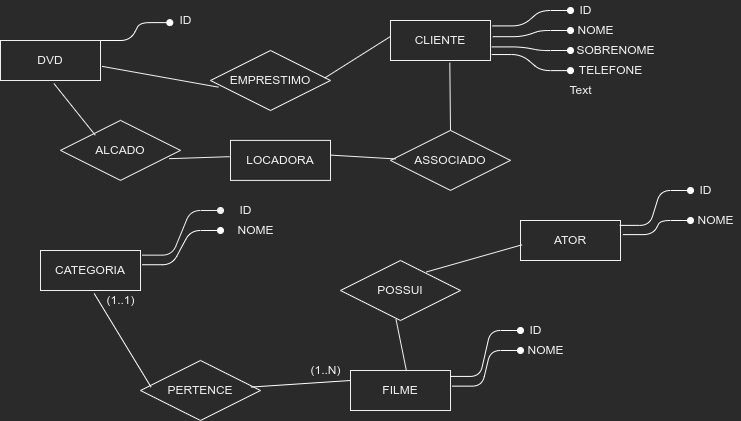

The diagram above was exported from draw.io. Its source (the exported page's mxGraphModel, read from the mxfile embedded in the PNG):
<mxGraphModel dx="982" dy="431" grid="1" gridSize="10" guides="1" tooltips="1" connect="1" arrows="1" fold="1" page="1" pageScale="1" pageWidth="1100" pageHeight="850" math="0" shadow="0">
  <root>
    <mxCell id="0" />
    <mxCell id="1" parent="0" />
    <mxCell id="sx_10U4KqRIG5sFe0qIr-1" value="DVD" style="whiteSpace=wrap;html=1;align=center;" vertex="1" parent="1">
      <mxGeometry x="190" y="70" width="100" height="40" as="geometry" />
    </mxCell>
    <mxCell id="sx_10U4KqRIG5sFe0qIr-2" value="" style="edgeStyle=entityRelationEdgeStyle;fontSize=12;html=1;endArrow=oval;endFill=1;rounded=1;exitX=1;exitY=0;exitDx=0;exitDy=0;strokeColor=#FFFFFF;sketch=0;entryX=-0.023;entryY=0.606;entryDx=0;entryDy=0;entryPerimeter=0;" edge="1" parent="1" source="sx_10U4KqRIG5sFe0qIr-1" target="sx_10U4KqRIG5sFe0qIr-3">
      <mxGeometry width="100" height="100" relative="1" as="geometry">
        <mxPoint x="820" y="510" as="sourcePoint" />
        <mxPoint x="350" y="80" as="targetPoint" />
      </mxGeometry>
    </mxCell>
    <mxCell id="sx_10U4KqRIG5sFe0qIr-3" value="ID" style="text;html=1;align=center;verticalAlign=middle;resizable=0;points=[];autosize=1;strokeColor=none;fillColor=none;" vertex="1" parent="1">
      <mxGeometry x="360" y="40" width="30" height="20" as="geometry" />
    </mxCell>
    <mxCell id="sx_10U4KqRIG5sFe0qIr-4" value="CATEGORIA" style="whiteSpace=wrap;html=1;align=center;" vertex="1" parent="1">
      <mxGeometry x="230" y="280" width="100" height="40" as="geometry" />
    </mxCell>
    <mxCell id="sx_10U4KqRIG5sFe0qIr-5" value="" style="edgeStyle=entityRelationEdgeStyle;fontSize=12;html=1;endArrow=oval;endFill=1;rounded=1;exitX=1.016;exitY=0.116;exitDx=0;exitDy=0;sketch=0;exitPerimeter=0;strokeColor=default;" edge="1" parent="1" source="sx_10U4KqRIG5sFe0qIr-4">
      <mxGeometry width="100" height="100" relative="1" as="geometry">
        <mxPoint x="330" y="280" as="sourcePoint" />
        <mxPoint x="410" y="240" as="targetPoint" />
      </mxGeometry>
    </mxCell>
    <mxCell id="sx_10U4KqRIG5sFe0qIr-6" value="ID" style="text;html=1;align=center;verticalAlign=middle;resizable=0;points=[];autosize=1;strokeColor=none;fillColor=none;" vertex="1" parent="1">
      <mxGeometry x="420" y="230" width="30" height="20" as="geometry" />
    </mxCell>
    <mxCell id="sx_10U4KqRIG5sFe0qIr-7" value="" style="edgeStyle=entityRelationEdgeStyle;fontSize=12;html=1;endArrow=oval;endFill=1;rounded=1;exitX=1.017;exitY=0.356;exitDx=0;exitDy=0;strokeColor=#FFFFFF;sketch=0;exitPerimeter=0;" edge="1" parent="1" source="sx_10U4KqRIG5sFe0qIr-4">
      <mxGeometry width="100" height="100" relative="1" as="geometry">
        <mxPoint x="341.60000000000014" y="294.64" as="sourcePoint" />
        <mxPoint x="410" y="260" as="targetPoint" />
      </mxGeometry>
    </mxCell>
    <mxCell id="sx_10U4KqRIG5sFe0qIr-8" value="NOME" style="text;html=1;align=center;verticalAlign=middle;resizable=0;points=[];autosize=1;strokeColor=none;fillColor=none;" vertex="1" parent="1">
      <mxGeometry x="420" y="250" width="50" height="20" as="geometry" />
    </mxCell>
    <mxCell id="sx_10U4KqRIG5sFe0qIr-9" value="PERTENCE" style="shape=rhombus;perimeter=rhombusPerimeter;whiteSpace=wrap;html=1;align=center;" vertex="1" parent="1">
      <mxGeometry x="330" y="390" width="120" height="60" as="geometry" />
    </mxCell>
    <mxCell id="sx_10U4KqRIG5sFe0qIr-10" value="" style="endArrow=none;html=1;rounded=0;sketch=0;strokeColor=#FFFFFF;exitX=0.537;exitY=1.076;exitDx=0;exitDy=0;exitPerimeter=0;entryX=0.088;entryY=0.443;entryDx=0;entryDy=0;entryPerimeter=0;" edge="1" parent="1" source="sx_10U4KqRIG5sFe0qIr-4" target="sx_10U4KqRIG5sFe0qIr-9">
      <mxGeometry relative="1" as="geometry">
        <mxPoint x="520" y="240" as="sourcePoint" />
        <mxPoint x="680" y="240" as="targetPoint" />
      </mxGeometry>
    </mxCell>
    <mxCell id="sx_10U4KqRIG5sFe0qIr-11" value="FILME" style="whiteSpace=wrap;html=1;align=center;" vertex="1" parent="1">
      <mxGeometry x="540" y="400" width="100" height="40" as="geometry" />
    </mxCell>
    <mxCell id="sx_10U4KqRIG5sFe0qIr-12" value="" style="endArrow=none;html=1;rounded=0;sketch=0;strokeColor=#FFFFFF;exitX=0.92;exitY=0.443;exitDx=0;exitDy=0;exitPerimeter=0;entryX=0;entryY=0.25;entryDx=0;entryDy=0;" edge="1" parent="1" source="sx_10U4KqRIG5sFe0qIr-9" target="sx_10U4KqRIG5sFe0qIr-11">
      <mxGeometry relative="1" as="geometry">
        <mxPoint x="520" y="240" as="sourcePoint" />
        <mxPoint x="680" y="240" as="targetPoint" />
      </mxGeometry>
    </mxCell>
    <mxCell id="sx_10U4KqRIG5sFe0qIr-13" value="(1..1)" style="text;html=1;align=center;verticalAlign=middle;resizable=0;points=[];autosize=1;strokeColor=none;fillColor=none;" vertex="1" parent="1">
      <mxGeometry x="290" y="320" width="40" height="20" as="geometry" />
    </mxCell>
    <mxCell id="sx_10U4KqRIG5sFe0qIr-14" value="(1..N)" style="text;html=1;align=center;verticalAlign=middle;resizable=0;points=[];autosize=1;strokeColor=none;fillColor=none;" vertex="1" parent="1">
      <mxGeometry x="490" y="390" width="50" height="20" as="geometry" />
    </mxCell>
    <mxCell id="sx_10U4KqRIG5sFe0qIr-15" value="" style="edgeStyle=entityRelationEdgeStyle;fontSize=12;html=1;endArrow=oval;endFill=1;rounded=1;strokeColor=#FFFFFF;sketch=0;exitX=0.995;exitY=0.148;exitDx=0;exitDy=0;exitPerimeter=0;" edge="1" parent="1" source="sx_10U4KqRIG5sFe0qIr-11" target="sx_10U4KqRIG5sFe0qIr-17">
      <mxGeometry width="100" height="100" relative="1" as="geometry">
        <mxPoint x="650" y="400" as="sourcePoint" />
        <mxPoint x="710" y="366" as="targetPoint" />
      </mxGeometry>
    </mxCell>
    <mxCell id="sx_10U4KqRIG5sFe0qIr-17" value="ID" style="text;html=1;align=center;verticalAlign=middle;resizable=0;points=[];autosize=1;strokeColor=none;fillColor=none;" vertex="1" parent="1">
      <mxGeometry x="710" y="350" width="30" height="20" as="geometry" />
    </mxCell>
    <mxCell id="sx_10U4KqRIG5sFe0qIr-18" value="" style="edgeStyle=entityRelationEdgeStyle;fontSize=12;html=1;endArrow=oval;endFill=1;rounded=1;strokeColor=#FFFFFF;sketch=0;exitX=1.015;exitY=0.391;exitDx=0;exitDy=0;exitPerimeter=0;" edge="1" parent="1" source="sx_10U4KqRIG5sFe0qIr-11">
      <mxGeometry width="100" height="100" relative="1" as="geometry">
        <mxPoint x="652.4000000000001" y="413.43999999999994" as="sourcePoint" />
        <mxPoint x="710" y="380" as="targetPoint" />
      </mxGeometry>
    </mxCell>
    <mxCell id="sx_10U4KqRIG5sFe0qIr-19" value="NOME" style="text;html=1;align=center;verticalAlign=middle;resizable=0;points=[];autosize=1;strokeColor=none;fillColor=none;" vertex="1" parent="1">
      <mxGeometry x="710" y="370" width="50" height="20" as="geometry" />
    </mxCell>
    <mxCell id="sx_10U4KqRIG5sFe0qIr-20" value="POSSUI" style="shape=rhombus;perimeter=rhombusPerimeter;whiteSpace=wrap;html=1;align=center;" vertex="1" parent="1">
      <mxGeometry x="530" y="290" width="120" height="60" as="geometry" />
    </mxCell>
    <mxCell id="sx_10U4KqRIG5sFe0qIr-21" value="" style="endArrow=none;html=1;rounded=0;sketch=0;strokeColor=default;exitX=0.558;exitY=-0.007;exitDx=0;exitDy=0;exitPerimeter=0;entryX=0.462;entryY=0.975;entryDx=0;entryDy=0;entryPerimeter=0;" edge="1" parent="1" source="sx_10U4KqRIG5sFe0qIr-11" target="sx_10U4KqRIG5sFe0qIr-20">
      <mxGeometry relative="1" as="geometry">
        <mxPoint x="520" y="240" as="sourcePoint" />
        <mxPoint x="680" y="240" as="targetPoint" />
      </mxGeometry>
    </mxCell>
    <mxCell id="sx_10U4KqRIG5sFe0qIr-22" value="ATOR" style="whiteSpace=wrap;html=1;align=center;" vertex="1" parent="1">
      <mxGeometry x="710" y="250" width="100" height="40" as="geometry" />
    </mxCell>
    <mxCell id="sx_10U4KqRIG5sFe0qIr-23" value="" style="endArrow=none;html=1;rounded=0;sketch=0;strokeColor=default;entryX=0.016;entryY=0.607;entryDx=0;entryDy=0;entryPerimeter=0;exitX=0.714;exitY=0.192;exitDx=0;exitDy=0;exitPerimeter=0;" edge="1" parent="1" source="sx_10U4KqRIG5sFe0qIr-20" target="sx_10U4KqRIG5sFe0qIr-22">
      <mxGeometry relative="1" as="geometry">
        <mxPoint x="520" y="240" as="sourcePoint" />
        <mxPoint x="680" y="240" as="targetPoint" />
      </mxGeometry>
    </mxCell>
    <mxCell id="sx_10U4KqRIG5sFe0qIr-24" value="" style="edgeStyle=entityRelationEdgeStyle;fontSize=12;html=1;endArrow=oval;endFill=1;rounded=1;strokeColor=#FFFFFF;sketch=0;exitX=0.992;exitY=0.122;exitDx=0;exitDy=0;exitPerimeter=0;" edge="1" parent="1" source="sx_10U4KqRIG5sFe0qIr-22" target="sx_10U4KqRIG5sFe0qIr-25">
      <mxGeometry width="100" height="100" relative="1" as="geometry">
        <mxPoint x="649.5" y="175.92000000000007" as="sourcePoint" />
        <mxPoint x="710" y="160" as="targetPoint" />
      </mxGeometry>
    </mxCell>
    <mxCell id="sx_10U4KqRIG5sFe0qIr-25" value="ID" style="text;html=1;align=center;verticalAlign=middle;resizable=0;points=[];autosize=1;strokeColor=none;fillColor=none;" vertex="1" parent="1">
      <mxGeometry x="880" y="210" width="30" height="20" as="geometry" />
    </mxCell>
    <mxCell id="sx_10U4KqRIG5sFe0qIr-26" value="" style="edgeStyle=entityRelationEdgeStyle;fontSize=12;html=1;endArrow=oval;endFill=1;rounded=1;strokeColor=#FFFFFF;sketch=0;exitX=1.024;exitY=0.353;exitDx=0;exitDy=0;exitPerimeter=0;" edge="1" parent="1" source="sx_10U4KqRIG5sFe0qIr-22" target="sx_10U4KqRIG5sFe0qIr-27">
      <mxGeometry width="100" height="100" relative="1" as="geometry">
        <mxPoint x="649.2" y="184.8800000000001" as="sourcePoint" />
        <mxPoint x="710" y="180" as="targetPoint" />
      </mxGeometry>
    </mxCell>
    <mxCell id="sx_10U4KqRIG5sFe0qIr-27" value="NOME" style="text;html=1;align=center;verticalAlign=middle;resizable=0;points=[];autosize=1;strokeColor=none;fillColor=none;" vertex="1" parent="1">
      <mxGeometry x="880" y="240" width="50" height="20" as="geometry" />
    </mxCell>
    <mxCell id="sx_10U4KqRIG5sFe0qIr-28" value="EMPRESTIMO" style="shape=rhombus;perimeter=rhombusPerimeter;whiteSpace=wrap;html=1;align=center;" vertex="1" parent="1">
      <mxGeometry x="400" y="80" width="120" height="60" as="geometry" />
    </mxCell>
    <mxCell id="sx_10U4KqRIG5sFe0qIr-31" value="CLIENTE" style="whiteSpace=wrap;html=1;align=center;" vertex="1" parent="1">
      <mxGeometry x="580" y="50" width="100" height="40" as="geometry" />
    </mxCell>
    <mxCell id="sx_10U4KqRIG5sFe0qIr-32" value="" style="endArrow=none;html=1;rounded=0;sketch=0;strokeColor=default;exitX=1.015;exitY=0.646;exitDx=0;exitDy=0;exitPerimeter=0;entryX=0.066;entryY=0.611;entryDx=0;entryDy=0;entryPerimeter=0;" edge="1" parent="1" source="sx_10U4KqRIG5sFe0qIr-1" target="sx_10U4KqRIG5sFe0qIr-28">
      <mxGeometry relative="1" as="geometry">
        <mxPoint x="520" y="240" as="sourcePoint" />
        <mxPoint x="680" y="240" as="targetPoint" />
      </mxGeometry>
    </mxCell>
    <mxCell id="sx_10U4KqRIG5sFe0qIr-33" value="" style="endArrow=none;html=1;rounded=0;sketch=0;strokeColor=default;exitX=0.951;exitY=0.459;exitDx=0;exitDy=0;exitPerimeter=0;entryX=-0.002;entryY=0.402;entryDx=0;entryDy=0;entryPerimeter=0;" edge="1" parent="1" source="sx_10U4KqRIG5sFe0qIr-28" target="sx_10U4KqRIG5sFe0qIr-31">
      <mxGeometry relative="1" as="geometry">
        <mxPoint x="311.5000000000002" y="135.84000000000003" as="sourcePoint" />
        <mxPoint x="417.9200000000001" y="126.66000000000008" as="targetPoint" />
      </mxGeometry>
    </mxCell>
    <mxCell id="sx_10U4KqRIG5sFe0qIr-34" value="" style="edgeStyle=entityRelationEdgeStyle;fontSize=12;html=1;endArrow=oval;endFill=1;rounded=1;strokeColor=#FFFFFF;sketch=0;exitX=1.021;exitY=0.135;exitDx=0;exitDy=0;exitPerimeter=0;" edge="1" parent="1" source="sx_10U4KqRIG5sFe0qIr-31" target="sx_10U4KqRIG5sFe0qIr-35">
      <mxGeometry width="100" height="100" relative="1" as="geometry">
        <mxPoint x="689.6" y="54.88000000000011" as="sourcePoint" />
        <mxPoint x="760.4" y="40" as="targetPoint" />
      </mxGeometry>
    </mxCell>
    <mxCell id="sx_10U4KqRIG5sFe0qIr-35" value="ID" style="text;html=1;align=center;verticalAlign=middle;resizable=0;points=[];autosize=1;strokeColor=none;fillColor=none;" vertex="1" parent="1">
      <mxGeometry x="760" y="30" width="30" height="20" as="geometry" />
    </mxCell>
    <mxCell id="sx_10U4KqRIG5sFe0qIr-36" value="" style="edgeStyle=entityRelationEdgeStyle;fontSize=12;html=1;endArrow=oval;endFill=1;rounded=1;strokeColor=#FFFFFF;sketch=0;exitX=1.023;exitY=0.405;exitDx=0;exitDy=0;exitPerimeter=0;" edge="1" parent="1" source="sx_10U4KqRIG5sFe0qIr-31" target="sx_10U4KqRIG5sFe0qIr-37">
      <mxGeometry width="100" height="100" relative="1" as="geometry">
        <mxPoint x="692.0999999999999" y="65.39999999999998" as="sourcePoint" />
        <mxPoint x="760" y="60" as="targetPoint" />
      </mxGeometry>
    </mxCell>
    <mxCell id="sx_10U4KqRIG5sFe0qIr-37" value="NOME" style="text;html=1;align=center;verticalAlign=middle;resizable=0;points=[];autosize=1;strokeColor=none;fillColor=none;" vertex="1" parent="1">
      <mxGeometry x="760" y="50" width="50" height="20" as="geometry" />
    </mxCell>
    <mxCell id="sx_10U4KqRIG5sFe0qIr-38" value="" style="edgeStyle=entityRelationEdgeStyle;fontSize=12;html=1;endArrow=oval;endFill=1;rounded=1;strokeColor=#FFFFFF;sketch=0;exitX=1.013;exitY=0.66;exitDx=0;exitDy=0;exitPerimeter=0;" edge="1" parent="1" source="sx_10U4KqRIG5sFe0qIr-31" target="sx_10U4KqRIG5sFe0qIr-39">
      <mxGeometry width="100" height="100" relative="1" as="geometry">
        <mxPoint x="702.0999999999999" y="75.39999999999998" as="sourcePoint" />
        <mxPoint x="760" y="76" as="targetPoint" />
      </mxGeometry>
    </mxCell>
    <mxCell id="sx_10U4KqRIG5sFe0qIr-39" value="SOBRENOME" style="text;html=1;align=center;verticalAlign=middle;resizable=0;points=[];autosize=1;strokeColor=none;fillColor=none;" vertex="1" parent="1">
      <mxGeometry x="760" y="70" width="90" height="20" as="geometry" />
    </mxCell>
    <mxCell id="sx_10U4KqRIG5sFe0qIr-40" value="" style="edgeStyle=entityRelationEdgeStyle;fontSize=12;html=1;endArrow=oval;endFill=1;rounded=1;strokeColor=#FFFFFF;sketch=0;exitX=1.012;exitY=0.851;exitDx=0;exitDy=0;exitPerimeter=0;entryX=0;entryY=0.505;entryDx=0;entryDy=0;entryPerimeter=0;" edge="1" parent="1" source="sx_10U4KqRIG5sFe0qIr-31" target="sx_10U4KqRIG5sFe0qIr-41">
      <mxGeometry width="100" height="100" relative="1" as="geometry">
        <mxPoint x="712.0999999999999" y="85.39999999999998" as="sourcePoint" />
        <mxPoint x="760" y="100" as="targetPoint" />
      </mxGeometry>
    </mxCell>
    <mxCell id="sx_10U4KqRIG5sFe0qIr-41" value="TELEFONE" style="text;html=1;align=center;verticalAlign=middle;resizable=0;points=[];autosize=1;strokeColor=none;fillColor=none;" vertex="1" parent="1">
      <mxGeometry x="760" y="90" width="80" height="20" as="geometry" />
    </mxCell>
    <mxCell id="sx_10U4KqRIG5sFe0qIr-43" value="Text" style="text;html=1;align=center;verticalAlign=middle;resizable=0;points=[];autosize=1;strokeColor=none;fillColor=none;" vertex="1" parent="1">
      <mxGeometry x="750" y="110" width="40" height="20" as="geometry" />
    </mxCell>
    <mxCell id="sx_10U4KqRIG5sFe0qIr-44" value="LOCADORA" style="whiteSpace=wrap;html=1;align=center;" vertex="1" parent="1">
      <mxGeometry x="420" y="169.9" width="100" height="40" as="geometry" />
    </mxCell>
    <mxCell id="sx_10U4KqRIG5sFe0qIr-49" value="ASSOCIADO" style="shape=rhombus;perimeter=rhombusPerimeter;whiteSpace=wrap;html=1;align=center;" vertex="1" parent="1">
      <mxGeometry x="580" y="159.9" width="120" height="60" as="geometry" />
    </mxCell>
    <mxCell id="sx_10U4KqRIG5sFe0qIr-50" value="ALCADO" style="shape=rhombus;perimeter=rhombusPerimeter;whiteSpace=wrap;html=1;align=center;" vertex="1" parent="1">
      <mxGeometry x="250" y="149.9" width="120" height="60" as="geometry" />
    </mxCell>
    <mxCell id="sx_10U4KqRIG5sFe0qIr-51" value="" style="endArrow=none;html=1;rounded=0;sketch=0;strokeColor=default;exitX=0.997;exitY=0.367;exitDx=0;exitDy=0;exitPerimeter=0;entryX=0.046;entryY=0.476;entryDx=0;entryDy=0;entryPerimeter=0;" edge="1" parent="1" source="sx_10U4KqRIG5sFe0qIr-44" target="sx_10U4KqRIG5sFe0qIr-49">
      <mxGeometry relative="1" as="geometry">
        <mxPoint x="520" y="240" as="sourcePoint" />
        <mxPoint x="680" y="240" as="targetPoint" />
      </mxGeometry>
    </mxCell>
    <mxCell id="sx_10U4KqRIG5sFe0qIr-52" value="" style="endArrow=none;html=1;rounded=0;sketch=0;strokeColor=default;exitX=0.906;exitY=0.638;exitDx=0;exitDy=0;exitPerimeter=0;entryX=-0.008;entryY=0.407;entryDx=0;entryDy=0;entryPerimeter=0;" edge="1" parent="1" source="sx_10U4KqRIG5sFe0qIr-50" target="sx_10U4KqRIG5sFe0qIr-44">
      <mxGeometry relative="1" as="geometry">
        <mxPoint x="520" y="240" as="sourcePoint" />
        <mxPoint x="680" y="240" as="targetPoint" />
      </mxGeometry>
    </mxCell>
    <mxCell id="sx_10U4KqRIG5sFe0qIr-53" value="" style="endArrow=none;html=1;rounded=0;sketch=0;strokeColor=default;exitX=0.534;exitY=1.075;exitDx=0;exitDy=0;exitPerimeter=0;entryX=0.29;entryY=0.247;entryDx=0;entryDy=0;entryPerimeter=0;" edge="1" parent="1" source="sx_10U4KqRIG5sFe0qIr-1" target="sx_10U4KqRIG5sFe0qIr-50">
      <mxGeometry relative="1" as="geometry">
        <mxPoint x="520" y="240" as="sourcePoint" />
        <mxPoint x="680" y="240" as="targetPoint" />
      </mxGeometry>
    </mxCell>
    <mxCell id="sx_10U4KqRIG5sFe0qIr-56" value="" style="endArrow=none;html=1;rounded=0;sketch=0;strokeColor=default;entryX=0.593;entryY=1.057;entryDx=0;entryDy=0;entryPerimeter=0;exitX=0.5;exitY=0;exitDx=0;exitDy=0;" edge="1" parent="1" source="sx_10U4KqRIG5sFe0qIr-49" target="sx_10U4KqRIG5sFe0qIr-31">
      <mxGeometry relative="1" as="geometry">
        <mxPoint x="520" y="240" as="sourcePoint" />
        <mxPoint x="680" y="240" as="targetPoint" />
      </mxGeometry>
    </mxCell>
  </root>
</mxGraphModel>